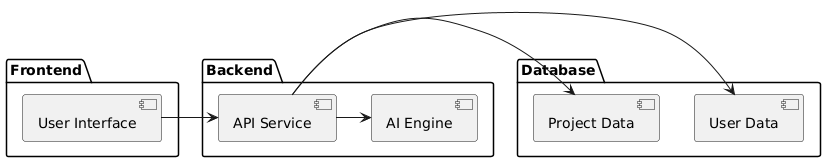

The diagram above was rendered by PlantUML. Its source (embedded in the PNG):
@startuml
package "Frontend" {
  component "User Interface"
}

package "Backend" {
  component "API Service"
  component "AI Engine"
}

package "Database" {
  component "User Data"
  component "Project Data"
}

"User Interface" -> "API Service"
"API Service" -> "AI Engine"
"API Service" -> "User Data"
"API Service" -> "Project Data"
@enduml